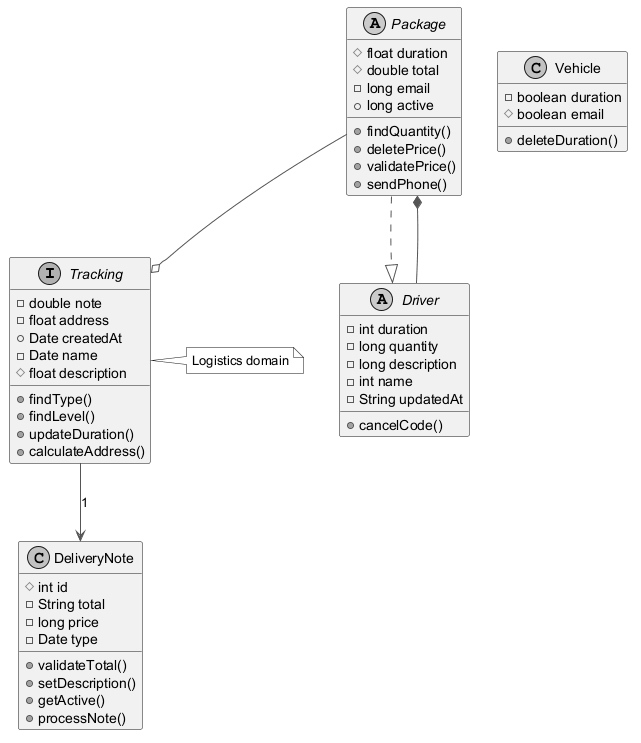

The diagram above was rendered by PlantUML. Its source (embedded in the PNG):
@startuml
skinparam monochrome true
skinparam ArrowColor #555555
interface Tracking {
  -double note
  -float address
  +Date createdAt
  -Date name
  #float description
  +findType()
  +findLevel()
  +updateDuration()
  +calculateAddress()
}
class Vehicle {
  -boolean duration
  #boolean email
  +deleteDuration()
}
class DeliveryNote {
  #int id
  -String total
  -long price
  -Date type
  +validateTotal()
  +setDescription()
  +getActive()
  +processNote()
}
abstract class Package {
  #float duration
  #double total
  -long email
  +long active
  +findQuantity()
  +deletePrice()
  +validatePrice()
  +sendPhone()
}
abstract class Driver {
  -int duration
  -long quantity
  -long description
  -int name
  -String updatedAt
  +cancelCode()
}
Package --o Tracking
Package ..|> Driver
Tracking --> DeliveryNote : "1"
Driver --* Package
note right of Tracking : Logistics domain
@enduml